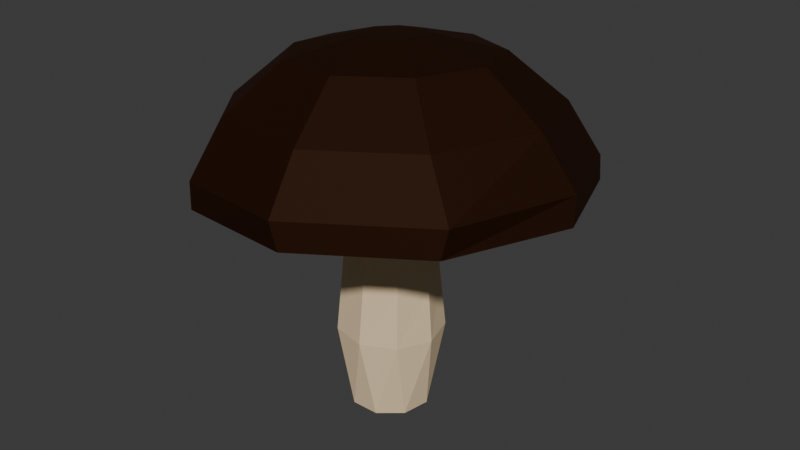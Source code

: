 # Source: mushroom2.blend  (saved by Blender 4.2.66; exported with 4.5.12 LTS)
import bpy
from mathutils import Matrix  # noqa: F401  (used for matrix-valued properties, if any)

bpy.ops.wm.read_factory_settings(use_empty=True)
scene = bpy.context.scene
scene.name = 'Scene'

# ---- collections
col_collection = bpy.data.collections.new('Collection'); scene.collection.children.link(col_collection)

# ---- materials (node trees are filled in below, after node groups)
mat_stem = bpy.data.materials.new('Stem')
mat_hat = bpy.data.materials.new('Hat')
mat_insides = bpy.data.materials.new('Insides')

# ---- material node trees
mat_stem.use_nodes = True; mat_stem.node_tree.nodes.clear()
_N = mat_stem.node_tree.nodes; _L = mat_stem.node_tree.links
n0 = _N.new('ShaderNodeBsdfPrincipled'); n0.name = 'Principled BSDF'; n0.location = (10, 300)
n0.inputs[0].default_value = (0.8018, 0.6284, 0.3892, 1.0)
n0.inputs[2].default_value = 1.0
n1 = _N.new('ShaderNodeOutputMaterial'); n1.name = 'Material Output'; n1.location = (300, 300)
_L.new(n0.outputs[0], n1.inputs[0])
n1.is_active_output = True
mat_hat.use_nodes = True; mat_hat.node_tree.nodes.clear()
_N = mat_hat.node_tree.nodes; _L = mat_hat.node_tree.links
n0 = _N.new('ShaderNodeBsdfPrincipled'); n0.name = 'Principled BSDF'; n0.location = (10, 300)
n0.inputs[0].default_value = (0.03149, 0.00775, 0.0, 1.0)
n0.inputs[1].default_value = 0.75
n0.inputs[2].default_value = 0.75
n1 = _N.new('ShaderNodeOutputMaterial'); n1.name = 'Material Output'; n1.location = (300, 300)
_L.new(n0.outputs[0], n1.inputs[0])
n1.is_active_output = True
mat_insides.use_nodes = True; mat_insides.node_tree.nodes.clear()
_N = mat_insides.node_tree.nodes; _L = mat_insides.node_tree.links
n0 = _N.new('ShaderNodeBsdfPrincipled'); n0.name = 'Principled BSDF'; n0.location = (10, 300)
n0.inputs[0].default_value = (0.7941, 0.5321, 0.192, 1.0)
n0.inputs[2].default_value = 1.0
n1 = _N.new('ShaderNodeOutputMaterial'); n1.name = 'Material Output'; n1.location = (300, 300)
_L.new(n0.outputs[0], n1.inputs[0])
n1.is_active_output = True

# ---- world
world_world = bpy.data.worlds.new('World'); scene.world = world_world
world_world.use_nodes = True; world_world.node_tree.nodes.clear()
_N = world_world.node_tree.nodes; _L = world_world.node_tree.links
n0 = _N.new('ShaderNodeOutputWorld'); n0.name = 'World Output'; n0.location = (300, 300)
n1 = _N.new('ShaderNodeBackground'); n1.name = 'Background'; n1.location = (10, 300)
n1.inputs[0].default_value = (0.05088, 0.05088, 0.05088, 1.0)
_L.new(n1.outputs[0], n0.inputs[0])
n0.is_active_output = True
world_world.color = (0.05088, 0.05088, 0.05088)
world_world.sun_shadow_jitter_overblur = 0.0

# ---- meshes
me_cone_001 = bpy.data.meshes.new('Cone.001')
me_cone_001.from_pydata([(0.0003888, 0.1228, 1.926), (0.07611, 0.09539, 1.928), (0.1164, 0.02591, 1.935), (0.1024, -0.0531, 1.942), (0.04068, -0.1047, 1.947), (-0.0399, -0.1047, 1.947), (-0.1016, -0.0531, 1.942), (-0.1156, 0.02591, 1.935), (-0.07533, 0.09539, 1.928), (7.479e-05, 0.2859, 0.02491), (0.1739, 0.2226, 0.02487), (0.2664, 0.0624, 0.02478), (0.2343, -0.1198, 0.02468), (0.09257, -0.2387, 0.02461), (-0.09242, -0.2387, 0.02461), (-0.2341, -0.1198, 0.02468), (-0.2662, 0.0624, 0.02478), (-0.1738, 0.2226, 0.02487), (-0.1324, -0.2277, 1.363), (0.05297, -0.257, 1.363), (0.2746, 0.0162, 1.343), (0.2072, 0.1908, 1.332), (0.04305, 0.2815, 1.328), (-0.1411, 0.2459, 1.332), (-0.2556, -0.08653, 1.355), (0.2137, -0.1607, 1.355), (-0.259, 0.1005, 1.343), (-0.2144, -0.2482, 0.5483), (0.3302, 0.02292, 0.5402), (0.06143, 0.386, 0.5341), (-0.3574, -0.05502, 0.5451), (0.2344, -0.1973, 0.5451), (-0.3428, 0.1847, 0.5402), (0.01932, -0.3044, 0.5483), (0.2619, 0.2533, 0.5358), (-0.1774, 0.3589, 0.5358), (0.03825, 0.1091, 1.927), (0.09625, 0.06065, 1.931), (0.1094, -0.01359, 1.938), (0.07154, -0.07888, 1.945), (0.0003887, -0.1047, 1.947), (-0.07077, -0.07888, 1.945), (-0.1086, -0.01359, 1.938), (-0.09548, 0.06065, 1.931), (-0.03747, 0.1091, 1.927), (0.0003888, 0.1228, 1.926), (0.07611, 0.09539, 1.928), (0.1164, 0.02591, 1.935), (0.1024, -0.0531, 1.942), (0.04068, -0.1047, 1.947), (-0.0399, -0.1047, 1.947), (-0.1016, -0.0531, 1.942), (-0.1156, 0.02591, 1.935), (-0.07533, 0.09539, 1.928), (0.03825, 0.1091, 1.927), (0.09625, 0.06065, 1.931), (0.1094, -0.01359, 1.938), (0.07154, -0.07888, 1.945), (0.0003887, -0.1047, 1.947), (-0.07077, -0.07888, 1.945), (-0.1086, -0.01359, 1.938), (-0.09548, 0.06065, 1.931), (-0.03747, 0.1091, 1.927), (0.0003888, 0.1228, 1.926), (0.07611, 0.09539, 1.928), (0.1164, 0.02591, 1.935), (0.1024, -0.0531, 1.942), (0.04068, -0.1047, 1.947), (-0.0399, -0.1047, 1.947), (-0.1016, -0.0531, 1.942), (-0.1156, 0.02591, 1.935), (-0.07533, 0.09539, 1.928), (0.03825, 0.1091, 1.927), (0.09625, 0.06065, 1.931), (0.1094, -0.01359, 1.938), (0.07154, -0.07888, 1.945), (0.0003887, -0.1047, 1.947), (-0.07077, -0.07888, 1.945), (-0.1086, -0.01359, 1.938), (-0.09548, 0.06065, 1.931), (-0.03747, 0.1091, 1.927), (0.03591, -0.2819, 0.9257), (0.2356, 0.225, 0.9036), (-0.1614, 0.3058, 0.9036), (-0.1754, -0.239, 0.9257), (0.3042, 0.02092, 0.9113), (0.05178, 0.3375, 0.9005), (-0.3096, -0.0705, 0.92), (0.2253, -0.1793, 0.92), (-0.3041, 0.1446, 0.9113), (-0.1162, -0.1771, 1.536), (0.06133, -0.2061, 1.551), (0.2767, 0.05564, 1.548), (0.2137, 0.2238, 1.532), (0.05718, 0.3118, 1.514), (-0.1198, 0.2783, 1.503), (-0.2329, -0.04082, 1.518), (0.2165, -0.1141, 1.556), (-0.2344, 0.139, 1.505), (-0.5385, -0.9038, 1.528), (0.2068, -1.025, 1.591), (-0.5538, 1.008, 1.393), (-1.035, 0.4236, 1.399), (1.111, 0.07347, 1.58), (0.8468, 0.7797, 1.511), (0.1894, 1.149, 1.437), (-1.029, -0.3316, 1.452), (0.8582, -0.6394, 1.612), (0.9393, 0.8745, 1.528), (0.2051, 1.287, 1.445), (0.2246, -1.141, 1.617), (0.952, -0.7103, 1.64), (-1.162, 0.4767, 1.402), (-1.155, -0.3665, 1.462), (1.234, 0.08578, 1.605), (-0.6077, -1.006, 1.547), (-0.6248, 1.13, 1.396), (0.9453, 0.8403, 1.703), (0.193, 1.301, 1.615), (0.178, -1.148, 1.786), (0.9745, -0.6757, 1.811), (-1.174, 0.4909, 1.572), (-1.167, -0.3524, 1.632), (1.204, 0.1483, 1.77), (-0.6197, -0.9914, 1.717), (-0.6368, 1.144, 1.566), (0.7458, 0.7649, 2.022), (0.1553, 1.113, 1.955), (0.1494, -0.9173, 2.097), (0.7564, -0.5577, 2.116), (-1.008, 0.4329, 1.918), (-0.9585, -0.3216, 1.974), (0.992, 0.1067, 2.087), (-0.5887, -0.7532, 2.032), (-0.5815, 0.9736, 1.911), (0.4608, 0.5361, 2.325), (0.03358, 0.7759, 2.277), (0.06031, -0.5383, 2.371), (0.4513, -0.3066, 2.383), (-0.6845, 0.2702, 2.26), (-0.6818, -0.06064, 2.283), (0.603, 0.1213, 2.364), (-0.387, -0.4653, 2.333), (-0.3962, 0.6824, 2.252), (0.0987, 0.2741, 2.423), (-0.02974, 0.3462, 2.408), (-0.02633, -0.07853, 2.438), (0.1009, -0.003137, 2.442), (-0.2689, 0.2045, 2.401), (-0.2677, 0.05701, 2.411), (0.1503, 0.1361, 2.436), (-0.1719, -0.05478, 2.426), (-0.1749, 0.3187, 2.399)], [(61, 43), (54, 36), (57, 39), (1, 46), (45, 0), (60, 42), (55, 37), (2, 47), (56, 38), (3, 48), (4, 49), (58, 40), (5, 50), (59, 41), (6, 51), (7, 52), (62, 44), (8, 53), (63, 45), (54, 72), (78, 60), (64, 46), (55, 73), (65, 47), (56, 74), (77, 59), (66, 48), (57, 75), (67, 49), (58, 76), (68, 50), (69, 51), (70, 52), (61, 79), (71, 53), (62, 80)], [(33, 27, 14, 13), (9, 10, 11, 12, 13, 14, 15, 16, 17), (34, 28, 11, 10), (35, 29, 9, 17), (27, 30, 15, 14), (28, 31, 12, 11), (30, 32, 16, 15), (31, 33, 13, 12), (29, 34, 10, 9), (32, 35, 17, 16), (89, 83, 35, 32), (86, 82, 34, 29), (88, 81, 33, 31), (87, 89, 32, 30), (85, 88, 31, 28), (84, 87, 30, 27), (83, 86, 29, 35), (82, 85, 28, 34), (81, 84, 27, 33), (95, 98, 102, 101), (26, 24, 96, 98), (94, 95, 101, 105), (22, 23, 95, 94), (102, 106, 113, 112), (19, 25, 97, 91), (24, 18, 90, 96), (98, 96, 106, 102), (18, 19, 91, 90), (20, 21, 93, 92), (21, 22, 94, 93), (23, 26, 98, 95), (25, 20, 92, 97), (92, 93, 104, 103), (97, 92, 103, 107), (90, 91, 100, 99), (93, 94, 105, 104), (96, 90, 99, 106), (91, 97, 107, 100), (19, 18, 84, 81), (21, 20, 85, 82), (23, 22, 86, 83), (18, 24, 87, 84), (20, 25, 88, 85), (24, 26, 89, 87), (25, 19, 81, 88), (22, 21, 82, 86), (26, 23, 83, 89), (109, 116, 125, 118), (103, 104, 108, 114), (107, 103, 114, 111), (104, 105, 109, 108), (101, 102, 112, 116), (106, 99, 115, 113), (100, 107, 111, 110), (99, 100, 110, 115), (105, 101, 116, 109), (122, 124, 133, 131), (112, 113, 122, 121), (114, 108, 117, 123), (111, 114, 123, 120), (108, 109, 118, 117), (116, 112, 121, 125), (113, 115, 124, 122), (110, 111, 120, 119), (115, 110, 119, 124), (129, 132, 141, 138), (119, 120, 129, 128), (124, 119, 128, 133), (118, 125, 134, 127), (121, 122, 131, 130), (123, 117, 126, 132), (120, 123, 132, 129), (117, 118, 127, 126), (125, 121, 130, 134), (139, 140, 149, 148), (126, 127, 136, 135), (134, 130, 139, 143), (131, 133, 142, 140), (128, 129, 138, 137), (133, 128, 137, 142), (127, 134, 143, 136), (130, 131, 140, 139), (132, 126, 135, 141), (151, 146, 147, 150, 144, 145, 152, 148, 149), (141, 135, 144, 150), (138, 141, 150, 147), (135, 136, 145, 144), (143, 139, 148, 152), (140, 142, 151, 149), (137, 138, 147, 146), (142, 137, 146, 151), (136, 143, 152, 145)])
me_cone_001.polygons.foreach_set('material_index', [0, 0, 0, 0, 0, 0, 0, 0, 0, 0, 0, 0, 0, 0, 0, 0, 0, 0, 0, 2, 0, 2, 0, 1, 0, 0, 2, 0, 0, 0, 0, 0, 2, 2, 2, 2, 2, 2, 0, 0, 0, 0, 0, 0, 0, 0, 0, 1, 1, 1, 1, 1, 1, 1, 1, 1, 1, 1, 1, 1, 1, 1, 1, 1, 1, 1, 1, 1, 1, 1, 1, 1, 1, 1, 1, 1, 1, 1, 1, 1, 1, 1, 1, 1, 1, 1, 1, 1, 1, 1, 1, 1])
_uv = me_cone_001.uv_layers.new(name='UVMap')
_uv.uv.foreach_set('vector', [0.7597, 0.2234, 0.7403, 0.2234, 0.7403, 0.2234, 0.7597, 0.2234, 0.75, 0.2783, 0.7682, 0.2717, 0.7778, 0.2549, 0.7745, 0.2359, 0.7597, 0.2234, 0.7403, 0.2234, 0.7255, 0.2359, 0.7222, 0.2549, 0.7318, 0.2717, 0.7682, 0.2717, 0.7778, 0.2549, 0.7778, 0.2549, 0.7682, 0.2717, 0.7318, 0.2717, 0.75, 0.2783, 0.75, 0.2783, 0.7318, 0.2717, 0.7403, 0.2234, 0.7255, 0.2359, 0.7255, 0.2359, 0.7403, 0.2234, 0.7778, 0.2549, 0.7745, 0.2359, 0.7745, 0.2359, 0.7778, 0.2549, 0.7255, 0.2359, 0.7222, 0.2549, 0.7222, 0.2549, 0.7255, 0.2359, 0.7745, 0.2359, 0.7597, 0.2234, 0.7597, 0.2234, 0.7745, 0.2359, 0.75, 0.2783, 0.7682, 0.2717, 0.7682, 0.2717, 0.75, 0.2783, 0.7222, 0.2549, 0.7318, 0.2717, 0.7318, 0.2717, 0.7222, 0.2549, 0.7222, 0.2549, 0.7318, 0.2717, 0.7318, 0.2717, 0.7222, 0.2549, 0.75, 0.2783, 0.7682, 0.2717, 0.7682, 0.2717, 0.75, 0.2783, 0.7745, 0.2359, 0.7597, 0.2234, 0.7597, 0.2234, 0.7745, 0.2359, 0.7255, 0.2359, 0.7222, 0.2549, 0.7222, 0.2549, 0.7255, 0.2359, 0.7778, 0.2549, 0.7745, 0.2359, 0.7745, 0.2359, 0.7778, 0.2549, 0.7403, 0.2234, 0.7255, 0.2359, 0.7255, 0.2359, 0.7403, 0.2234, 0.7318, 0.2717, 0.75, 0.2783, 0.75, 0.2783, 0.7318, 0.2717, 0.7682, 0.2717, 0.7778, 0.2549, 0.7778, 0.2549, 0.7682, 0.2717, 0.7597, 0.2234, 0.7403, 0.2234, 0.7403, 0.2234, 0.7597, 0.2234, 0.7318, 0.2717, 0.7222, 0.2549, 0.7222, 0.2549, 0.7318, 0.2717, 0.7222, 0.2549, 0.7255, 0.2359, 0.7255, 0.2359, 0.7222, 0.2549, 0.75, 0.2783, 0.7318, 0.2717, 0.7318, 0.2717, 0.75, 0.2783, 0.75, 0.2783, 0.7318, 0.2717, 0.7318, 0.2717, 0.75, 0.2783, 0.7222, 0.2549, 0.7255, 0.2359, 0.7255, 0.2359, 0.7222, 0.2549, 0.7597, 0.2234, 0.7745, 0.2359, 0.7745, 0.2359, 0.7597, 0.2234, 0.7255, 0.2359, 0.7403, 0.2234, 0.7403, 0.2234, 0.7255, 0.2359, 0.7222, 0.2549, 0.7255, 0.2359, 0.7255, 0.2359, 0.7222, 0.2549, 0.7403, 0.2234, 0.7597, 0.2234, 0.7597, 0.2234, 0.7403, 0.2234, 0.7778, 0.2549, 0.7682, 0.2717, 0.7682, 0.2717, 0.7778, 0.2549, 0.7682, 0.2717, 0.75, 0.2783, 0.75, 0.2783, 0.7682, 0.2717, 0.7318, 0.2717, 0.7222, 0.2549, 0.7222, 0.2549, 0.7318, 0.2717, 0.7745, 0.2359, 0.7778, 0.2549, 0.7778, 0.2549, 0.7745, 0.2359, 0.7778, 0.2549, 0.7682, 0.2717, 0.7682, 0.2717, 0.7778, 0.2549, 0.7745, 0.2359, 0.7778, 0.2549, 0.7778, 0.2549, 0.7745, 0.2359, 0.7403, 0.2234, 0.7597, 0.2234, 0.7597, 0.2234, 0.7403, 0.2234, 0.7682, 0.2717, 0.75, 0.2783, 0.75, 0.2783, 0.7682, 0.2717, 0.7255, 0.2359, 0.7403, 0.2234, 0.7403, 0.2234, 0.7255, 0.2359, 0.7597, 0.2234, 0.7745, 0.2359, 0.7745, 0.2359, 0.7597, 0.2234, 0.7597, 0.2234, 0.7403, 0.2234, 0.7403, 0.2234, 0.7597, 0.2234, 0.7682, 0.2717, 0.7778, 0.2549, 0.7778, 0.2549, 0.7682, 0.2717, 0.7318, 0.2717, 0.75, 0.2783, 0.75, 0.2783, 0.7318, 0.2717, 0.7403, 0.2234, 0.7255, 0.2359, 0.7255, 0.2359, 0.7403, 0.2234, 0.7778, 0.2549, 0.7745, 0.2359, 0.7745, 0.2359, 0.7778, 0.2549, 0.7255, 0.2359, 0.7222, 0.2549, 0.7222, 0.2549, 0.7255, 0.2359, 0.7745, 0.2359, 0.7597, 0.2234, 0.7597, 0.2234, 0.7745, 0.2359, 0.75, 0.2783, 0.7682, 0.2717, 0.7682, 0.2717, 0.75, 0.2783, 0.7222, 0.2549, 0.7318, 0.2717, 0.7318, 0.2717, 0.7222, 0.2549, 0.75, 0.2783, 0.7318, 0.2717, 0.7318, 0.2717, 0.75, 0.2783, 0.7778, 0.2549, 0.7682, 0.2717, 0.7682, 0.2717, 0.7778, 0.2549, 0.7745, 0.2359, 0.7778, 0.2549, 0.7778, 0.2549, 0.7745, 0.2359, 0.7682, 0.2717, 0.75, 0.2783, 0.75, 0.2783, 0.7682, 0.2717, 0.7318, 0.2717, 0.7222, 0.2549, 0.7222, 0.2549, 0.7318, 0.2717, 0.7255, 0.2359, 0.7403, 0.2234, 0.7403, 0.2234, 0.7255, 0.2359, 0.7597, 0.2234, 0.7745, 0.2359, 0.7745, 0.2359, 0.7597, 0.2234, 0.7403, 0.2234, 0.7597, 0.2234, 0.7597, 0.2234, 0.7403, 0.2234, 0.75, 0.2783, 0.7318, 0.2717, 0.7318, 0.2717, 0.75, 0.2783, 0.7255, 0.2359, 0.7403, 0.2234, 0.7403, 0.2234, 0.7255, 0.2359, 0.7222, 0.2549, 0.7255, 0.2359, 0.7255, 0.2359, 0.7222, 0.2549, 0.7778, 0.2549, 0.7682, 0.2717, 0.7682, 0.2717, 0.7778, 0.2549, 0.7745, 0.2359, 0.7778, 0.2549, 0.7778, 0.2549, 0.7745, 0.2359, 0.7682, 0.2717, 0.75, 0.2783, 0.75, 0.2783, 0.7682, 0.2717, 0.7318, 0.2717, 0.7222, 0.2549, 0.7222, 0.2549, 0.7318, 0.2717, 0.7255, 0.2359, 0.7403, 0.2234, 0.7403, 0.2234, 0.7255, 0.2359, 0.7597, 0.2234, 0.7745, 0.2359, 0.7745, 0.2359, 0.7597, 0.2234, 0.7403, 0.2234, 0.7597, 0.2234, 0.7597, 0.2234, 0.7403, 0.2234, 0.7745, 0.2359, 0.7778, 0.2549, 0.7778, 0.2549, 0.7745, 0.2359, 0.7597, 0.2234, 0.7745, 0.2359, 0.7745, 0.2359, 0.7597, 0.2234, 0.7403, 0.2234, 0.7597, 0.2234, 0.7597, 0.2234, 0.7403, 0.2234, 0.75, 0.2783, 0.7318, 0.2717, 0.7318, 0.2717, 0.75, 0.2783, 0.7222, 0.2549, 0.7255, 0.2359, 0.7255, 0.2359, 0.7222, 0.2549, 0.7778, 0.2549, 0.7682, 0.2717, 0.7682, 0.2717, 0.7778, 0.2549, 0.7745, 0.2359, 0.7778, 0.2549, 0.7778, 0.2549, 0.7745, 0.2359, 0.7682, 0.2717, 0.75, 0.2783, 0.75, 0.2783, 0.7682, 0.2717, 0.7318, 0.2717, 0.7222, 0.2549, 0.7222, 0.2549, 0.7318, 0.2717, 0.7222, 0.2549, 0.7255, 0.2359, 0.7255, 0.2359, 0.7222, 0.2549, 0.7682, 0.2717, 0.75, 0.2783, 0.75, 0.2783, 0.7682, 0.2717, 0.7318, 0.2717, 0.7222, 0.2549, 0.7222, 0.2549, 0.7318, 0.2717, 0.7255, 0.2359, 0.7403, 0.2234, 0.7403, 0.2234, 0.7255, 0.2359, 0.7597, 0.2234, 0.7745, 0.2359, 0.7745, 0.2359, 0.7597, 0.2234, 0.7403, 0.2234, 0.7597, 0.2234, 0.7597, 0.2234, 0.7403, 0.2234, 0.75, 0.2783, 0.7318, 0.2717, 0.7318, 0.2717, 0.75, 0.2783, 0.7222, 0.2549, 0.7255, 0.2359, 0.7255, 0.2359, 0.7222, 0.2549, 0.7778, 0.2549, 0.7682, 0.2717, 0.7682, 0.2717, 0.7778, 0.2549, 0.7403, 0.2234, 0.7597, 0.2234, 0.7745, 0.2359, 0.7778, 0.2549, 0.7682, 0.2717, 0.75, 0.2783, 0.7318, 0.2717, 0.7222, 0.2549, 0.7255, 0.2359, 0.7778, 0.2549, 0.7682, 0.2717, 0.7682, 0.2717, 0.7778, 0.2549, 0.7745, 0.2359, 0.7778, 0.2549, 0.7778, 0.2549, 0.7745, 0.2359, 0.7682, 0.2717, 0.75, 0.2783, 0.75, 0.2783, 0.7682, 0.2717, 0.7318, 0.2717, 0.7222, 0.2549, 0.7222, 0.2549, 0.7318, 0.2717, 0.7255, 0.2359, 0.7403, 0.2234, 0.7403, 0.2234, 0.7255, 0.2359, 0.7597, 0.2234, 0.7745, 0.2359, 0.7745, 0.2359, 0.7597, 0.2234, 0.7403, 0.2234, 0.7597, 0.2234, 0.7597, 0.2234, 0.7403, 0.2234, 0.75, 0.2783, 0.7318, 0.2717, 0.7318, 0.2717, 0.75, 0.2783])
me_cone_001.materials.append(mat_stem)
me_cone_001.materials.append(mat_hat)
me_cone_001.materials.append(mat_insides)
me_cone_001.update()

# ---- objects
ob_cone = bpy.data.objects.new('Cone', me_cone_001)

# ---- transforms, parenting, visibility, modifiers, constraints
ob_cone.location = (1.455e-11, 1.819e-12, 0.0)
ob_cone.scale = (0.5113, 0.5113, 0.5113)

# ---- collection membership
col_collection.objects.link(ob_cone)

# ---- scene / render settings (as saved in the file)
scene.frame_start = 1; scene.frame_end = 250; scene.frame_set(1)
scene.render.engine = 'BLENDER_EEVEE_NEXT'
bpy.context.view_layer.update()

# ---- added for rendering (the .blend has no active camera and no usable light): camera, sun
cam_auto = bpy.data.cameras.new('AutoCamera')
cam_auto.lens = 50.0
cam_auto.sensor_width = 36.0
cam_auto.clip_end = 1000.0
ob_auto_camera = bpy.data.objects.new('AutoCamera', cam_auto)
scene.collection.objects.link(ob_auto_camera)
ob_auto_camera.location = (2.00209, -2.34486, 2.21996)
ob_auto_camera.rotation_euler = (1.09748, -7.21219e-08, 0.694738)
scene.camera = ob_auto_camera
light_auto_sun = bpy.data.lights.new('AutoSun', 'SUN')
light_auto_sun.energy = 3.0
light_auto_sun.angle = 0.0523599
ob_auto_sun = bpy.data.objects.new('AutoSun', light_auto_sun)
scene.collection.objects.link(ob_auto_sun)
ob_auto_sun.rotation_euler = (0.872665, 0.174533, 0.523599)
bpy.context.view_layer.update()
